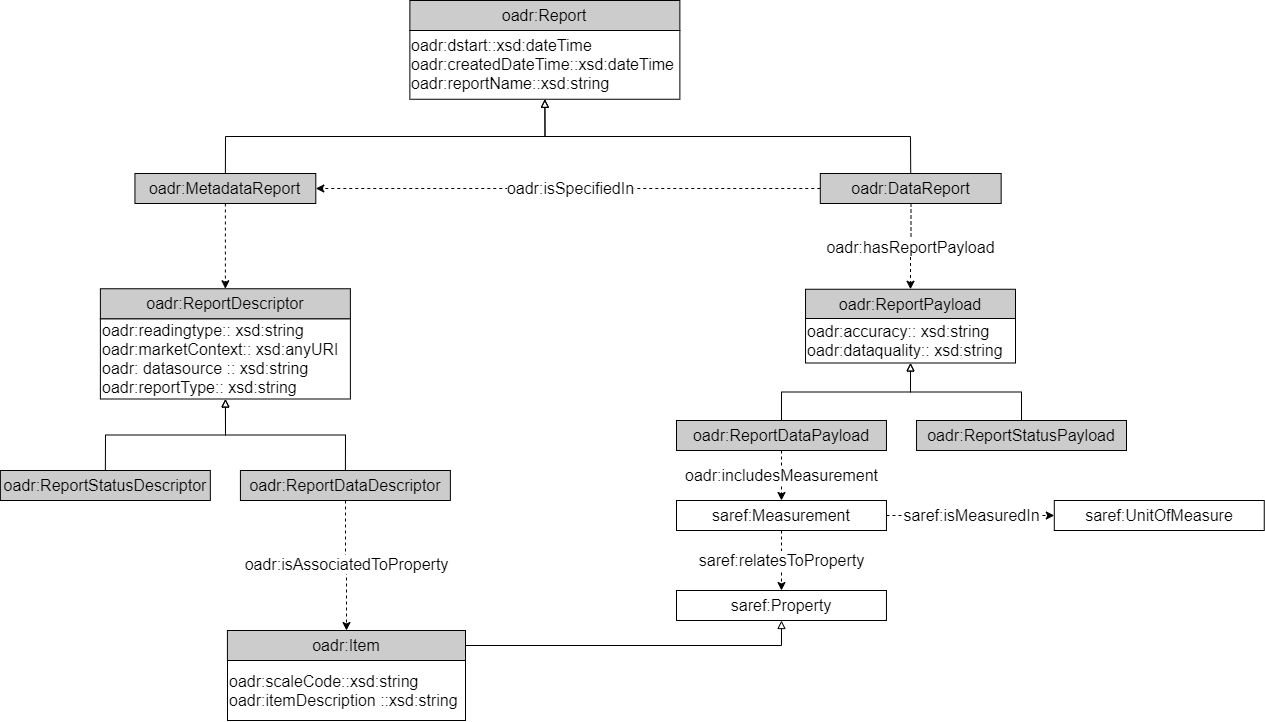

The diagram above was exported from draw.io. Its source (the exported page's mxGraphModel, read from the mxfile embedded in the PNG):
<mxGraphModel dx="6434" dy="4278" grid="1" gridSize="10" guides="1" tooltips="1" connect="1" arrows="1" fold="1" page="1" pageScale="1" pageWidth="827" pageHeight="1169" math="0" shadow="0">
  <root>
    <mxCell id="0" />
    <mxCell id="1" parent="0" />
    <mxCell id="2" value="&lt;span style=&quot;color: rgb(0 , 0 , 0)&quot;&gt;oadr:&lt;/span&gt;&lt;font style=&quot;font-size: 16px&quot; color=&quot;#000000&quot;&gt;Report&lt;/font&gt;" style="rounded=0;whiteSpace=wrap;html=1;fillColor=#CCCCCC;strokeColor=#000000;fontColor=#333333;fontSize=16;fontStyle=0" vertex="1" parent="1">
      <mxGeometry x="-416.63" y="2080" width="270" height="30" as="geometry" />
    </mxCell>
    <mxCell id="3" value="&lt;span style=&quot;text-align: center&quot;&gt;oadr:&lt;/span&gt;&lt;span style=&quot;font-size: 16px&quot;&gt;dstart::xsd:dateTime&lt;br&gt;&lt;/span&gt;&lt;span style=&quot;text-align: center&quot;&gt;oadr:&lt;/span&gt;&lt;span style=&quot;font-size: 16px&quot;&gt;createdDateTime::xsd:dateTime&lt;br&gt;&lt;/span&gt;&lt;span style=&quot;text-align: center&quot;&gt;oadr:&lt;/span&gt;&lt;span style=&quot;font-size: 16px&quot;&gt;reportName::xsd:string&lt;/span&gt;&lt;span style=&quot;font-size: 16px&quot;&gt;&lt;br style=&quot;font-size: 16px&quot;&gt;&lt;/span&gt;" style="rounded=0;whiteSpace=wrap;html=1;align=left;fontSize=16;" vertex="1" parent="1">
      <mxGeometry x="-416.63" y="2110" width="270" height="68.75" as="geometry" />
    </mxCell>
    <mxCell id="4" style="edgeStyle=orthogonalEdgeStyle;rounded=0;orthogonalLoop=1;jettySize=auto;html=1;exitX=0.5;exitY=0;exitDx=0;exitDy=0;entryX=0.5;entryY=1;entryDx=0;entryDy=0;fontSize=16;endArrow=block;endFill=0;" edge="1" source="5" target="3" parent="1">
      <mxGeometry relative="1" as="geometry" />
    </mxCell>
    <mxCell id="5" value="&lt;span style=&quot;color: rgb(0 , 0 , 0)&quot;&gt;oadr:Metadata&lt;/span&gt;&lt;font style=&quot;font-size: 16px&quot; color=&quot;#000000&quot;&gt;Report&lt;/font&gt;" style="rounded=0;whiteSpace=wrap;html=1;fillColor=#CCCCCC;strokeColor=#000000;fontColor=#333333;fontSize=16;fontStyle=0" vertex="1" parent="1">
      <mxGeometry x="-691.5600000000001" y="2253" width="180.87" height="30" as="geometry" />
    </mxCell>
    <mxCell id="6" style="edgeStyle=orthogonalEdgeStyle;rounded=0;orthogonalLoop=1;jettySize=auto;html=1;exitX=0.5;exitY=0;exitDx=0;exitDy=0;entryX=0.5;entryY=1;entryDx=0;entryDy=0;fontSize=16;endArrow=block;endFill=0;" edge="1" source="10" target="3" parent="1">
      <mxGeometry relative="1" as="geometry" />
    </mxCell>
    <mxCell id="7" style="edgeStyle=orthogonalEdgeStyle;rounded=0;orthogonalLoop=1;jettySize=auto;html=1;exitX=0.5;exitY=1;exitDx=0;exitDy=0;entryX=0.5;entryY=0;entryDx=0;entryDy=0;endArrow=classic;endFill=1;fontSize=16;dashed=1;" edge="1" source="5" target="13" parent="1">
      <mxGeometry relative="1" as="geometry" />
    </mxCell>
    <mxCell id="8" value="&lt;font style=&quot;font-size: 16px&quot;&gt;oadr:isSpecifiedIn&lt;/font&gt;" style="edgeStyle=orthogonalEdgeStyle;rounded=0;orthogonalLoop=1;jettySize=auto;html=1;exitX=0;exitY=0.5;exitDx=0;exitDy=0;entryX=1;entryY=0.5;entryDx=0;entryDy=0;dashed=1;" edge="1" source="10" target="5" parent="1">
      <mxGeometry relative="1" as="geometry">
        <mxPoint x="-329.63" y="2261" as="targetPoint" />
      </mxGeometry>
    </mxCell>
    <mxCell id="9" value="&lt;font style=&quot;font-size: 16px&quot;&gt;oadr:hasReportPayload&lt;/font&gt;" style="edgeStyle=orthogonalEdgeStyle;rounded=0;orthogonalLoop=1;jettySize=auto;html=1;dashed=1;" edge="1" source="10" target="11" parent="1">
      <mxGeometry relative="1" as="geometry" />
    </mxCell>
    <mxCell id="10" value="&lt;span style=&quot;color: rgb(0 , 0 , 0)&quot;&gt;oadr:Data&lt;/span&gt;&lt;font style=&quot;font-size: 16px&quot; color=&quot;#000000&quot;&gt;Report&lt;/font&gt;" style="rounded=0;whiteSpace=wrap;html=1;fillColor=#CCCCCC;strokeColor=#000000;fontColor=#333333;fontSize=16;fontStyle=0" vertex="1" parent="1">
      <mxGeometry x="-6.210000000000036" y="2253" width="180.87" height="30" as="geometry" />
    </mxCell>
    <mxCell id="11" value="&lt;span style=&quot;color: rgb(0 , 0 , 0)&quot;&gt;oadr:ReportPayload&lt;/span&gt;" style="rounded=0;whiteSpace=wrap;html=1;fillColor=#CCCCCC;strokeColor=#000000;fontColor=#333333;fontSize=16;fontStyle=0" vertex="1" parent="1">
      <mxGeometry x="-20.960000000000036" y="2368.75" width="209.96" height="30" as="geometry" />
    </mxCell>
    <mxCell id="12" value="&lt;span style=&quot;text-align: center&quot;&gt;oadr:&lt;/span&gt;&lt;span style=&quot;font-size: 16px&quot;&gt;readingtype:: xsd:string&lt;br&gt;&lt;/span&gt;&lt;span style=&quot;text-align: center&quot;&gt;oadr:&lt;/span&gt;&lt;span style=&quot;font-size: 16px&quot;&gt;marketContext:: xsd:anyURI&lt;br&gt;oadr: datasource :: xsd:string&lt;br&gt;oadr:reportType:: xsd:string&lt;br style=&quot;font-size: 16px&quot;&gt;&lt;/span&gt;" style="rounded=0;whiteSpace=wrap;html=1;align=left;fontSize=16;" vertex="1" parent="1">
      <mxGeometry x="-726.12" y="2398.25" width="250" height="80.25" as="geometry" />
    </mxCell>
    <mxCell id="13" value="&lt;span style=&quot;color: rgb(0 , 0 , 0)&quot;&gt;oadr:&lt;/span&gt;&lt;font style=&quot;font-size: 16px&quot; color=&quot;#000000&quot;&gt;ReportDescriptor&lt;br&gt;&lt;/font&gt;" style="rounded=0;whiteSpace=wrap;html=1;fillColor=#CCCCCC;strokeColor=#000000;fontColor=#333333;fontSize=16;fontStyle=0" vertex="1" parent="1">
      <mxGeometry x="-726.12" y="2368.25" width="250" height="30" as="geometry" />
    </mxCell>
    <mxCell id="14" value="&lt;span style=&quot;text-align: center&quot;&gt;oadr:accuracy&lt;/span&gt;&lt;span style=&quot;font-size: 16px&quot;&gt;:: xsd:string&lt;br&gt;&lt;/span&gt;&lt;span style=&quot;text-align: center&quot;&gt;oadr:dataquality&lt;/span&gt;&lt;span style=&quot;font-size: 16px&quot;&gt;:: xsd:string&lt;br style=&quot;font-size: 16px&quot;&gt;&lt;/span&gt;" style="rounded=0;whiteSpace=wrap;html=1;align=left;fontSize=16;" vertex="1" parent="1">
      <mxGeometry x="-20.960000000000036" y="2398" width="209.96" height="44.5" as="geometry" />
    </mxCell>
    <mxCell id="15" style="edgeStyle=orthogonalEdgeStyle;rounded=0;orthogonalLoop=1;jettySize=auto;html=1;exitX=0.5;exitY=0;exitDx=0;exitDy=0;entryX=0.5;entryY=1;entryDx=0;entryDy=0;endArrow=block;endFill=0;" edge="1" source="17" target="14" parent="1">
      <mxGeometry relative="1" as="geometry" />
    </mxCell>
    <mxCell id="16" value="&lt;font style=&quot;font-size: 16px&quot;&gt;oadr:includesMeasurement&lt;/font&gt;" style="edgeStyle=orthogonalEdgeStyle;rounded=0;orthogonalLoop=1;jettySize=auto;html=1;endArrow=classic;endFill=1;dashed=1;" edge="1" source="17" target="20" parent="1">
      <mxGeometry relative="1" as="geometry" />
    </mxCell>
    <mxCell id="17" value="&lt;span style=&quot;color: rgb(0 , 0 , 0)&quot;&gt;oadr:ReportDataPayload&lt;/span&gt;" style="rounded=0;whiteSpace=wrap;html=1;fillColor=#CCCCCC;strokeColor=#000000;fontColor=#333333;fontSize=16;fontStyle=0" vertex="1" parent="1">
      <mxGeometry x="-150.00000000000003" y="2500" width="209.96" height="30" as="geometry" />
    </mxCell>
    <mxCell id="18" value="&lt;font style=&quot;font-size: 16px&quot;&gt;saref:relatesToProperty&lt;/font&gt;" style="edgeStyle=orthogonalEdgeStyle;rounded=0;orthogonalLoop=1;jettySize=auto;html=1;endArrow=classic;endFill=1;dashed=1;" edge="1" source="20" target="22" parent="1">
      <mxGeometry relative="1" as="geometry" />
    </mxCell>
    <mxCell id="19" value="&lt;font style=&quot;font-size: 16px&quot;&gt;saref:isMeasuredIn&lt;/font&gt;" style="edgeStyle=orthogonalEdgeStyle;rounded=0;orthogonalLoop=1;jettySize=auto;html=1;dashed=1;endArrow=classic;endFill=1;" edge="1" source="20" target="21" parent="1">
      <mxGeometry relative="1" as="geometry" />
    </mxCell>
    <mxCell id="20" value="&lt;font color=&quot;#000000&quot;&gt;saref:Measurement&lt;/font&gt;" style="rounded=0;whiteSpace=wrap;html=1;fillColor=#ffffff;strokeColor=#000000;fontColor=#333333;fontSize=16;fontStyle=0" vertex="1" parent="1">
      <mxGeometry x="-150.00000000000003" y="2580" width="209.96" height="30" as="geometry" />
    </mxCell>
    <mxCell id="21" value="&lt;font color=&quot;#000000&quot;&gt;saref:UnitOfMeasure&lt;/font&gt;" style="rounded=0;whiteSpace=wrap;html=1;fillColor=#ffffff;strokeColor=#000000;fontColor=#333333;fontSize=16;fontStyle=0" vertex="1" parent="1">
      <mxGeometry x="227.78999999999996" y="2580" width="209.96" height="30" as="geometry" />
    </mxCell>
    <mxCell id="22" value="&lt;font color=&quot;#000000&quot;&gt;saref:Property&lt;/font&gt;" style="rounded=0;whiteSpace=wrap;html=1;fillColor=#ffffff;strokeColor=#000000;fontColor=#333333;fontSize=16;fontStyle=0" vertex="1" parent="1">
      <mxGeometry x="-150" y="2670" width="209.96" height="30" as="geometry" />
    </mxCell>
    <mxCell id="23" style="edgeStyle=orthogonalEdgeStyle;rounded=0;orthogonalLoop=1;jettySize=auto;html=1;exitX=0.5;exitY=0;exitDx=0;exitDy=0;endArrow=block;endFill=0;" edge="1" source="24" target="14" parent="1">
      <mxGeometry relative="1" as="geometry" />
    </mxCell>
    <mxCell id="24" value="&lt;span style=&quot;color: rgb(0 , 0 , 0)&quot;&gt;oadr:ReportStatusPayload&lt;/span&gt;" style="rounded=0;whiteSpace=wrap;html=1;fillColor=#CCCCCC;strokeColor=#000000;fontColor=#333333;fontSize=16;fontStyle=0" vertex="1" parent="1">
      <mxGeometry x="90.03999999999996" y="2500" width="209.96" height="30" as="geometry" />
    </mxCell>
    <mxCell id="25" style="edgeStyle=orthogonalEdgeStyle;rounded=0;orthogonalLoop=1;jettySize=auto;html=1;exitX=0.5;exitY=0;exitDx=0;exitDy=0;entryX=0.5;entryY=1;entryDx=0;entryDy=0;endArrow=block;endFill=0;" edge="1" source="26" target="12" parent="1">
      <mxGeometry relative="1" as="geometry" />
    </mxCell>
    <mxCell id="26" value="&lt;span style=&quot;color: rgb(0 , 0 , 0)&quot;&gt;oadr:ReportStatusDescriptor&lt;/span&gt;" style="rounded=0;whiteSpace=wrap;html=1;fillColor=#CCCCCC;strokeColor=#000000;fontColor=#333333;fontSize=16;fontStyle=0" vertex="1" parent="1">
      <mxGeometry x="-826.12" y="2550" width="209.96" height="30" as="geometry" />
    </mxCell>
    <mxCell id="27" style="edgeStyle=orthogonalEdgeStyle;rounded=0;orthogonalLoop=1;jettySize=auto;html=1;exitX=0.5;exitY=0;exitDx=0;exitDy=0;endArrow=block;endFill=0;" edge="1" source="29" target="12" parent="1">
      <mxGeometry relative="1" as="geometry" />
    </mxCell>
    <mxCell id="28" value="&lt;font style=&quot;font-size: 16px&quot;&gt;oadr:isAssociatedToProperty&lt;/font&gt;" style="edgeStyle=orthogonalEdgeStyle;rounded=0;orthogonalLoop=1;jettySize=auto;html=1;endArrow=classic;endFill=1;dashed=1;" edge="1" source="29" target="31" parent="1">
      <mxGeometry relative="1" as="geometry" />
    </mxCell>
    <mxCell id="29" value="&lt;span style=&quot;color: rgb(0 , 0 , 0)&quot;&gt;oadr:ReportDataDescriptor&lt;/span&gt;" style="rounded=0;whiteSpace=wrap;html=1;fillColor=#CCCCCC;strokeColor=#000000;fontColor=#333333;fontSize=16;fontStyle=0" vertex="1" parent="1">
      <mxGeometry x="-586.08" y="2550" width="209.96" height="30" as="geometry" />
    </mxCell>
    <mxCell id="30" style="edgeStyle=orthogonalEdgeStyle;rounded=0;orthogonalLoop=1;jettySize=auto;html=1;exitX=1;exitY=0.5;exitDx=0;exitDy=0;entryX=0.5;entryY=1;entryDx=0;entryDy=0;endArrow=block;endFill=0;" edge="1" source="31" target="22" parent="1">
      <mxGeometry relative="1" as="geometry" />
    </mxCell>
    <mxCell id="31" value="&lt;span style=&quot;color: rgb(0 , 0 , 0)&quot;&gt;oadr:Item&lt;/span&gt;" style="rounded=0;whiteSpace=wrap;html=1;fillColor=#CCCCCC;strokeColor=#000000;fontColor=#333333;fontSize=16;fontStyle=0" vertex="1" parent="1">
      <mxGeometry x="-599.08" y="2710" width="238.08" height="30" as="geometry" />
    </mxCell>
    <mxCell id="32" value="&lt;div&gt;&lt;span&gt;oadr:scaleCode::xsd:string&lt;/span&gt;&lt;/div&gt;&lt;div&gt;&lt;span&gt;oadr:itemDescription ::xsd:string&lt;/span&gt;&lt;/div&gt;" style="rounded=0;whiteSpace=wrap;html=1;align=left;fontSize=16;" vertex="1" parent="1">
      <mxGeometry x="-599" y="2740" width="238" height="60" as="geometry" />
    </mxCell>
  </root>
</mxGraphModel>